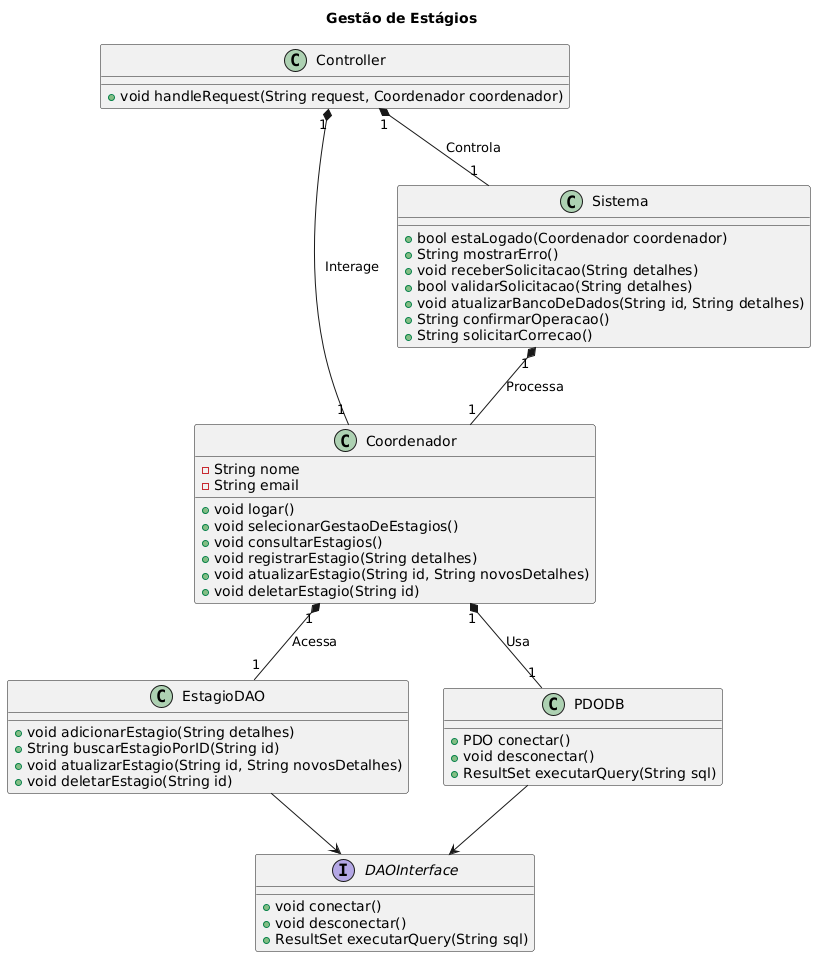

The diagram above was rendered by PlantUML. Its source (embedded in the PNG):
@startuml
title Gestão de Estágios
class Coordenador {
  -String nome
  -String email
  +void logar()
  +void selecionarGestaoDeEstagios()
  +void consultarEstagios()
  +void registrarEstagio(String detalhes)
  +void atualizarEstagio(String id, String novosDetalhes)
  +void deletarEstagio(String id)
}

class Sistema {
  +bool estaLogado(Coordenador coordenador)
  +String mostrarErro()
  +void receberSolicitacao(String detalhes)
  +bool validarSolicitacao(String detalhes)
  +void atualizarBancoDeDados(String id, String detalhes)
  +String confirmarOperacao()
  +String solicitarCorrecao()
}

interface DAOInterface {
  +void conectar()
  +void desconectar()
  +ResultSet executarQuery(String sql)
}

class EstagioDAO {
  +void adicionarEstagio(String detalhes)
  +String buscarEstagioPorID(String id)
  +void atualizarEstagio(String id, String novosDetalhes)
  +void deletarEstagio(String id)
}

class PDODB {
  +PDO conectar()
  +void desconectar()
  +ResultSet executarQuery(String sql)
}

class Controller {
  +void handleRequest(String request, Coordenador coordenador)
}

EstagioDAO --> DAOInterface
PDODB --> DAOInterface

Coordenador "1" *-- "1" EstagioDAO : "Acessa"
Coordenador "1" *-- "1" PDODB : "Usa"
Controller "1" *-- "1" Coordenador : "Interage"
Controller "1" *-- "1" Sistema : "Controla"
Sistema "1" *-- "1" Coordenador : "Processa"
@enduml